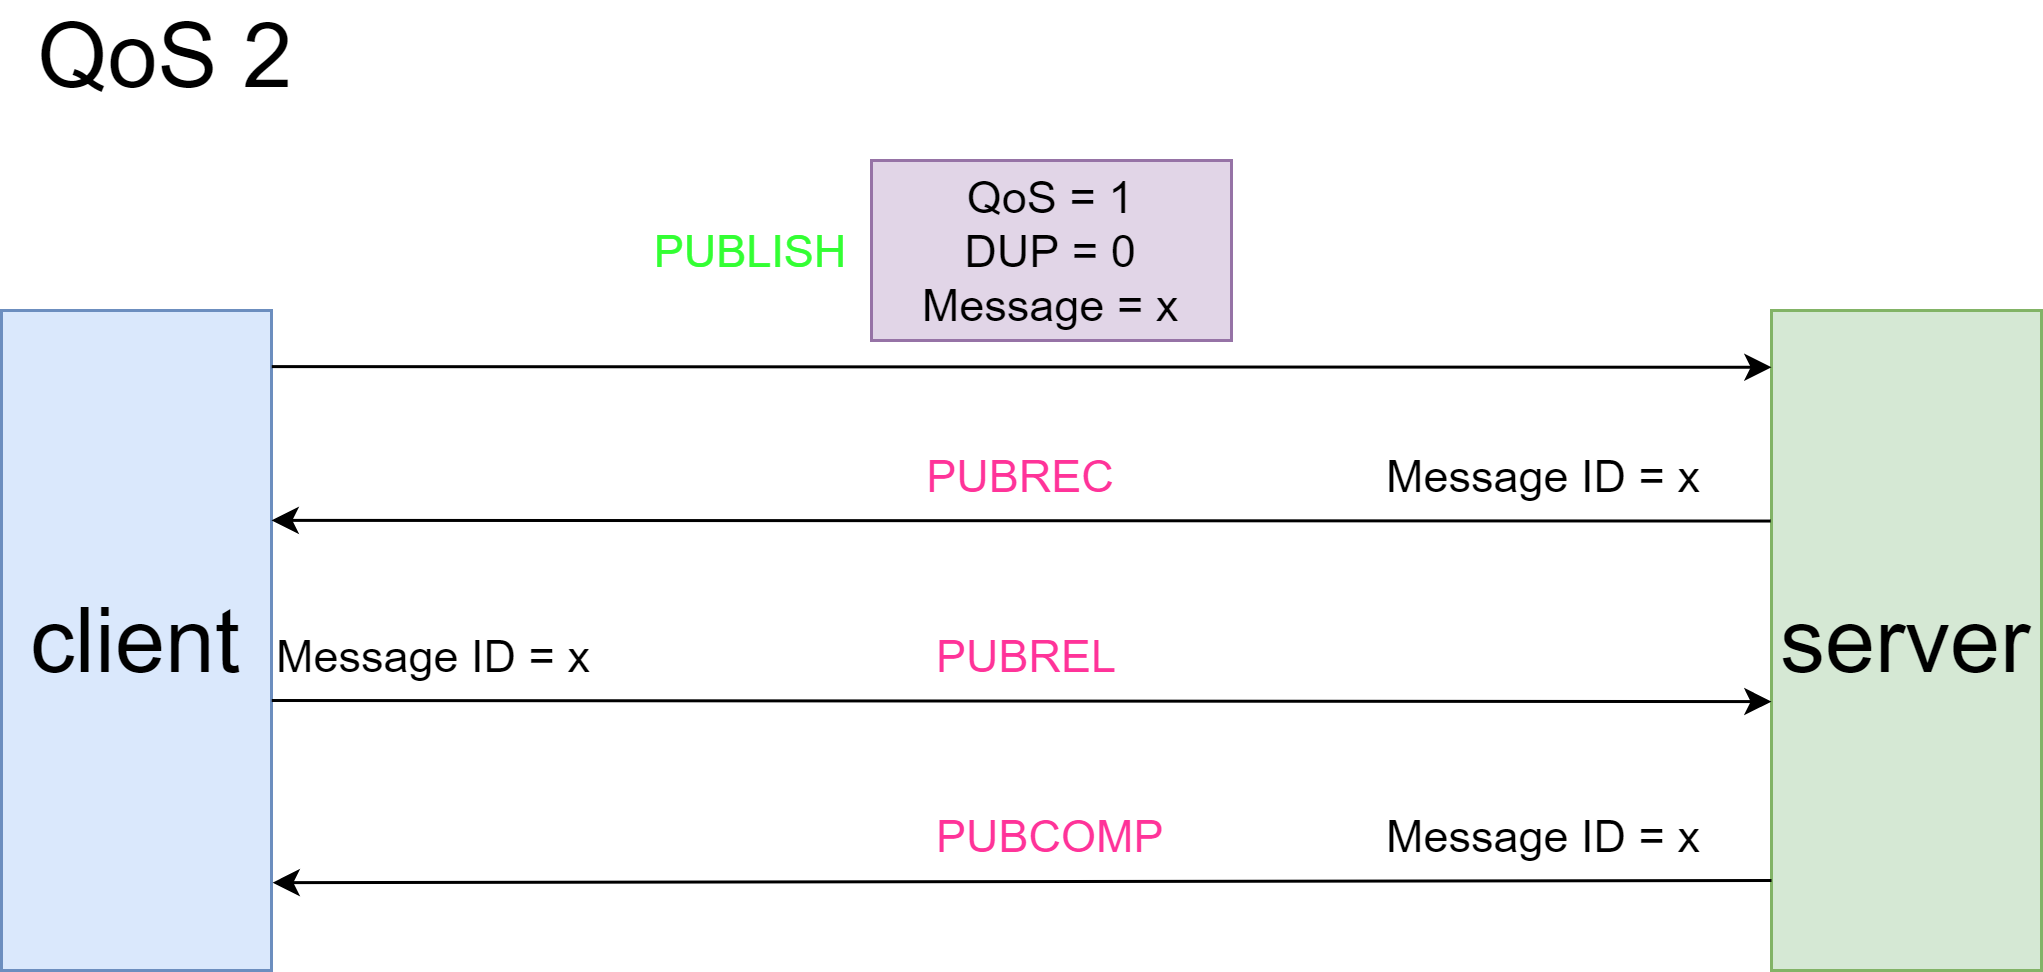

The diagram above was exported from draw.io. Its source (the exported page's mxGraphModel, read from the mxfile embedded in the PNG):
<mxGraphModel dx="1102" dy="865" grid="1" gridSize="10" guides="1" tooltips="1" connect="1" arrows="1" fold="1" page="1" pageScale="1" pageWidth="827" pageHeight="1169" math="0" shadow="0">
  <root>
    <mxCell id="0" />
    <mxCell id="1" parent="0" />
    <mxCell id="sl5RK0A7NWVQNoo_MQTW-1" value="client" style="rounded=0;whiteSpace=wrap;html=1;fontSize=30;fillColor=#dae8fc;strokeColor=#6c8ebf;" vertex="1" parent="1">
      <mxGeometry x="100" y="120" width="90" height="220" as="geometry" />
    </mxCell>
    <mxCell id="sl5RK0A7NWVQNoo_MQTW-2" value="server" style="rounded=0;whiteSpace=wrap;html=1;fontSize=30;fillColor=#d5e8d4;strokeColor=#82b366;" vertex="1" parent="1">
      <mxGeometry x="690" y="120" width="90" height="220" as="geometry" />
    </mxCell>
    <mxCell id="sl5RK0A7NWVQNoo_MQTW-3" value="" style="endArrow=classic;html=1;rounded=0;fontSize=30;exitX=1.001;exitY=0.085;exitDx=0;exitDy=0;entryX=0;entryY=0.086;entryDx=0;entryDy=0;exitPerimeter=0;entryPerimeter=0;" edge="1" parent="1" source="sl5RK0A7NWVQNoo_MQTW-1" target="sl5RK0A7NWVQNoo_MQTW-2">
      <mxGeometry width="50" height="50" relative="1" as="geometry">
        <mxPoint x="560" y="50" as="sourcePoint" />
        <mxPoint x="610" as="targetPoint" />
      </mxGeometry>
    </mxCell>
    <mxCell id="sl5RK0A7NWVQNoo_MQTW-4" value="&lt;font style=&quot;font-size: 15px&quot;&gt;QoS = 1&lt;br&gt;DUP = 0&lt;br&gt;Message = x&lt;/font&gt;" style="rounded=0;whiteSpace=wrap;html=1;fontSize=10;fillColor=#e1d5e7;strokeColor=#9673a6;" vertex="1" parent="1">
      <mxGeometry x="390" y="70" width="120" height="60" as="geometry" />
    </mxCell>
    <mxCell id="sl5RK0A7NWVQNoo_MQTW-5" value="&lt;font color=&quot;#33ff33&quot;&gt;PUBLISH&lt;/font&gt;" style="text;html=1;strokeColor=none;fillColor=none;align=center;verticalAlign=middle;whiteSpace=wrap;rounded=0;fontSize=15;" vertex="1" parent="1">
      <mxGeometry x="320" y="85" width="60" height="30" as="geometry" />
    </mxCell>
    <mxCell id="sl5RK0A7NWVQNoo_MQTW-6" value="" style="endArrow=classic;html=1;rounded=0;fontSize=30;entryX=1;entryY=0.318;entryDx=0;entryDy=0;exitX=-0.003;exitY=0.319;exitDx=0;exitDy=0;exitPerimeter=0;entryPerimeter=0;" edge="1" parent="1" source="sl5RK0A7NWVQNoo_MQTW-2" target="sl5RK0A7NWVQNoo_MQTW-1">
      <mxGeometry width="50" height="50" relative="1" as="geometry">
        <mxPoint x="580" y="210" as="sourcePoint" />
        <mxPoint x="600" y="157.4999999999999" as="targetPoint" />
      </mxGeometry>
    </mxCell>
    <mxCell id="sl5RK0A7NWVQNoo_MQTW-7" value="&lt;font color=&quot;#ff3399&quot;&gt;PUBREC&lt;/font&gt;" style="text;html=1;strokeColor=none;fillColor=none;align=center;verticalAlign=middle;whiteSpace=wrap;rounded=0;fontSize=15;" vertex="1" parent="1">
      <mxGeometry x="410" y="160" width="60" height="30" as="geometry" />
    </mxCell>
    <mxCell id="sl5RK0A7NWVQNoo_MQTW-19" value="Message ID = x" style="text;whiteSpace=wrap;html=1;fontSize=15;" vertex="1" parent="1">
      <mxGeometry x="560" y="160" width="130" height="30" as="geometry" />
    </mxCell>
    <mxCell id="sl5RK0A7NWVQNoo_MQTW-20" value="PUBREL" style="text;whiteSpace=wrap;html=1;fontSize=15;fontColor=#FF3399;" vertex="1" parent="1">
      <mxGeometry x="410" y="220" width="60" height="30" as="geometry" />
    </mxCell>
    <mxCell id="sl5RK0A7NWVQNoo_MQTW-21" value="" style="endArrow=classic;html=1;rounded=0;fontSize=30;exitX=1.001;exitY=0.085;exitDx=0;exitDy=0;entryX=0;entryY=0.086;entryDx=0;entryDy=0;exitPerimeter=0;entryPerimeter=0;" edge="1" parent="1">
      <mxGeometry width="50" height="50" relative="1" as="geometry">
        <mxPoint x="190.09000000000003" y="250.00000000000003" as="sourcePoint" />
        <mxPoint x="690" y="250.35999999999993" as="targetPoint" />
      </mxGeometry>
    </mxCell>
    <mxCell id="sl5RK0A7NWVQNoo_MQTW-22" value="Message ID = x" style="text;whiteSpace=wrap;html=1;fontSize=15;" vertex="1" parent="1">
      <mxGeometry x="190" y="220" width="130" height="30" as="geometry" />
    </mxCell>
    <mxCell id="sl5RK0A7NWVQNoo_MQTW-24" value="" style="endArrow=classic;html=1;rounded=0;fontSize=30;entryX=1;entryY=0.222;entryDx=0;entryDy=0;exitX=-0.004;exitY=0.22;exitDx=0;exitDy=0;exitPerimeter=0;entryPerimeter=0;" edge="1" parent="1">
      <mxGeometry width="50" height="50" relative="1" as="geometry">
        <mxPoint x="690.0000000000001" y="309.99999999999983" as="sourcePoint" />
        <mxPoint x="190.36" y="310.71999999999997" as="targetPoint" />
      </mxGeometry>
    </mxCell>
    <mxCell id="sl5RK0A7NWVQNoo_MQTW-25" value="PUBCOMP" style="text;whiteSpace=wrap;html=1;fontSize=15;fontColor=#FF3399;" vertex="1" parent="1">
      <mxGeometry x="410" y="280" width="80" height="30" as="geometry" />
    </mxCell>
    <mxCell id="sl5RK0A7NWVQNoo_MQTW-26" value="Message ID = x" style="text;whiteSpace=wrap;html=1;fontSize=15;" vertex="1" parent="1">
      <mxGeometry x="560" y="280" width="130" height="30" as="geometry" />
    </mxCell>
    <mxCell id="TCGK39555_KQCqzQcPef-1" value="&lt;font style=&quot;font-size: 30px&quot;&gt;QoS 2&lt;/font&gt;" style="text;html=1;strokeColor=none;fillColor=none;align=center;verticalAlign=middle;whiteSpace=wrap;rounded=0;" vertex="1" parent="1">
      <mxGeometry x="100" y="20" width="110" height="30" as="geometry" />
    </mxCell>
  </root>
</mxGraphModel>